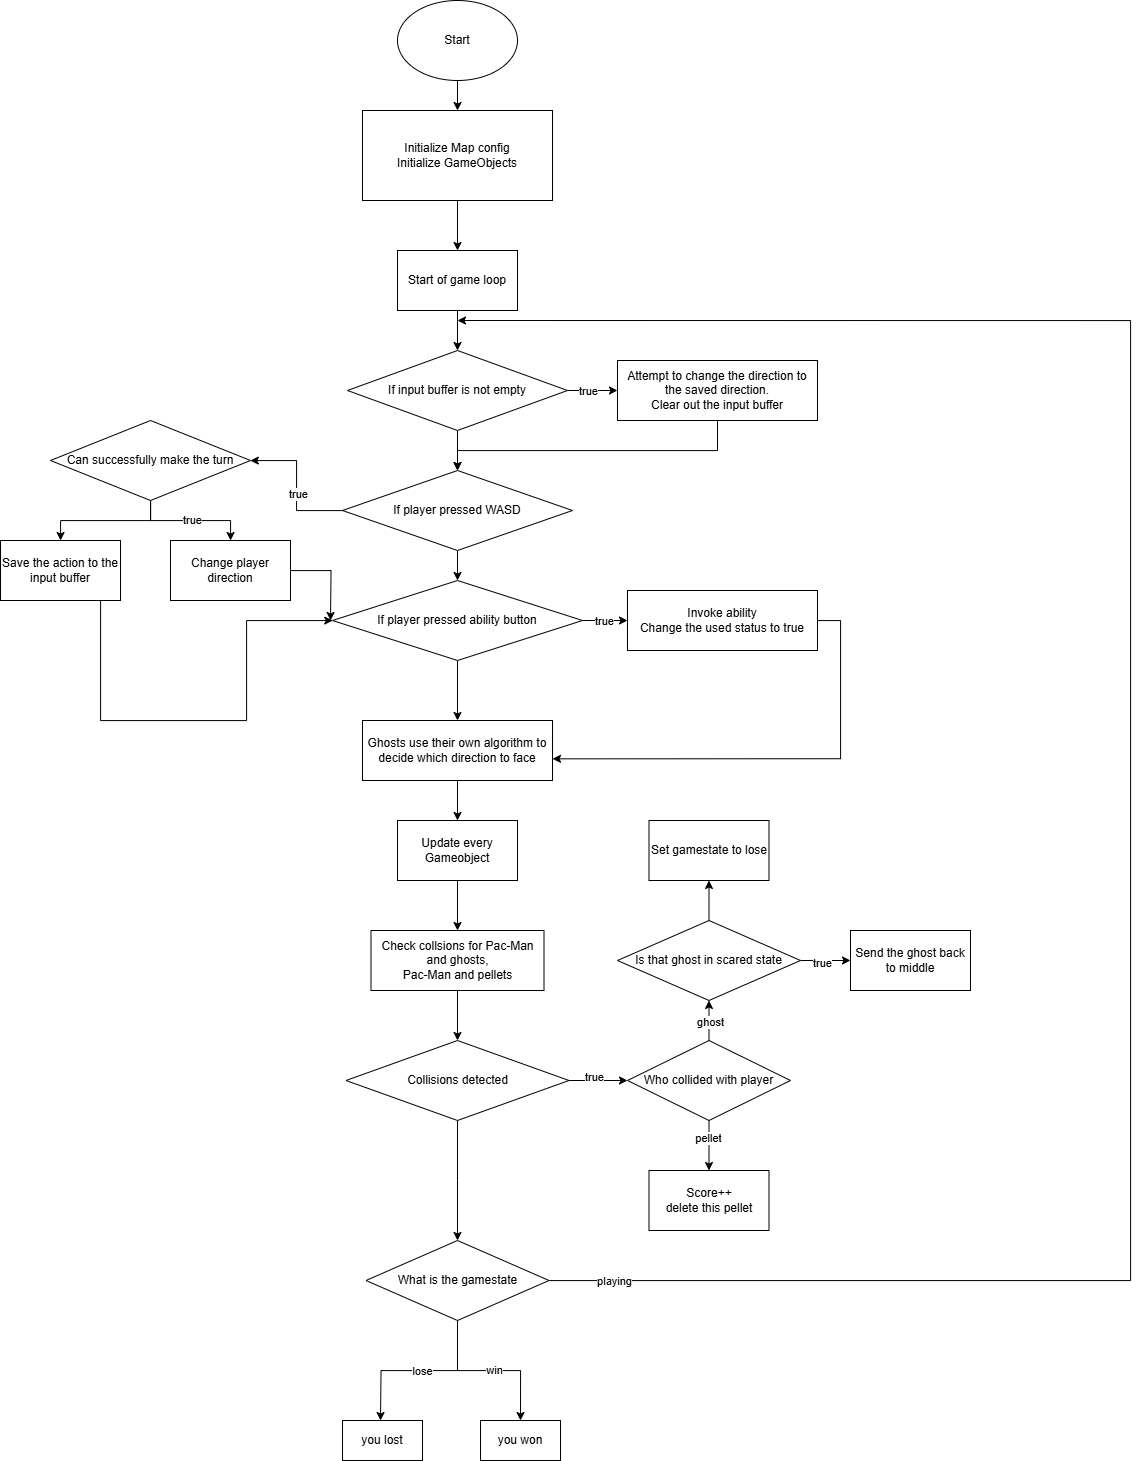

The diagram above was exported from draw.io. Its source (the exported page's mxGraphModel, read from the mxfile embedded in the PNG):
<mxGraphModel dx="1603" dy="865" grid="1" gridSize="10" guides="1" tooltips="1" connect="1" arrows="1" fold="1" page="1" pageScale="1" pageWidth="1169" pageHeight="1654" math="0" shadow="0">
  <root>
    <mxCell id="WIyWlLk6GJQsqaUBKTNV-0" />
    <mxCell id="WIyWlLk6GJQsqaUBKTNV-1" parent="WIyWlLk6GJQsqaUBKTNV-0" />
    <mxCell id="uU87BSsfDNWwnm4F1Cn0-13" value="" style="edgeStyle=orthogonalEdgeStyle;rounded=0;orthogonalLoop=1;jettySize=auto;html=1;" edge="1" parent="WIyWlLk6GJQsqaUBKTNV-1" source="uU87BSsfDNWwnm4F1Cn0-0" target="uU87BSsfDNWwnm4F1Cn0-2">
      <mxGeometry relative="1" as="geometry" />
    </mxCell>
    <mxCell id="uU87BSsfDNWwnm4F1Cn0-0" value="Start" style="ellipse;whiteSpace=wrap;html=1;" vertex="1" parent="WIyWlLk6GJQsqaUBKTNV-1">
      <mxGeometry x="407" y="60" width="120" height="80" as="geometry" />
    </mxCell>
    <mxCell id="uU87BSsfDNWwnm4F1Cn0-14" value="" style="edgeStyle=orthogonalEdgeStyle;rounded=0;orthogonalLoop=1;jettySize=auto;html=1;" edge="1" parent="WIyWlLk6GJQsqaUBKTNV-1" source="uU87BSsfDNWwnm4F1Cn0-2" target="uU87BSsfDNWwnm4F1Cn0-3">
      <mxGeometry relative="1" as="geometry" />
    </mxCell>
    <mxCell id="uU87BSsfDNWwnm4F1Cn0-2" value="Initialize Map config&lt;div&gt;Initialize GameObjects&lt;/div&gt;" style="rounded=0;whiteSpace=wrap;html=1;" vertex="1" parent="WIyWlLk6GJQsqaUBKTNV-1">
      <mxGeometry x="372" y="170" width="190" height="90" as="geometry" />
    </mxCell>
    <mxCell id="uU87BSsfDNWwnm4F1Cn0-15" value="" style="edgeStyle=orthogonalEdgeStyle;rounded=0;orthogonalLoop=1;jettySize=auto;html=1;" edge="1" parent="WIyWlLk6GJQsqaUBKTNV-1" source="uU87BSsfDNWwnm4F1Cn0-3" target="uU87BSsfDNWwnm4F1Cn0-4">
      <mxGeometry relative="1" as="geometry" />
    </mxCell>
    <mxCell id="uU87BSsfDNWwnm4F1Cn0-3" value="Start of game loop" style="rounded=0;whiteSpace=wrap;html=1;" vertex="1" parent="WIyWlLk6GJQsqaUBKTNV-1">
      <mxGeometry x="407" y="310" width="120" height="60" as="geometry" />
    </mxCell>
    <mxCell id="uU87BSsfDNWwnm4F1Cn0-16" value="" style="edgeStyle=orthogonalEdgeStyle;rounded=0;orthogonalLoop=1;jettySize=auto;html=1;" edge="1" parent="WIyWlLk6GJQsqaUBKTNV-1" source="uU87BSsfDNWwnm4F1Cn0-4" target="uU87BSsfDNWwnm4F1Cn0-8">
      <mxGeometry relative="1" as="geometry" />
    </mxCell>
    <mxCell id="uU87BSsfDNWwnm4F1Cn0-42" value="true" style="edgeLabel;html=1;align=center;verticalAlign=middle;resizable=0;points=[];" vertex="1" connectable="0" parent="uU87BSsfDNWwnm4F1Cn0-16">
      <mxGeometry x="-0.1368" relative="1" as="geometry">
        <mxPoint x="-1" as="offset" />
      </mxGeometry>
    </mxCell>
    <mxCell id="uU87BSsfDNWwnm4F1Cn0-17" value="" style="edgeStyle=orthogonalEdgeStyle;rounded=0;orthogonalLoop=1;jettySize=auto;html=1;" edge="1" parent="WIyWlLk6GJQsqaUBKTNV-1" source="uU87BSsfDNWwnm4F1Cn0-4" target="uU87BSsfDNWwnm4F1Cn0-9">
      <mxGeometry relative="1" as="geometry" />
    </mxCell>
    <mxCell id="uU87BSsfDNWwnm4F1Cn0-4" value="If input buffer is not empty" style="rhombus;whiteSpace=wrap;html=1;" vertex="1" parent="WIyWlLk6GJQsqaUBKTNV-1">
      <mxGeometry x="357" y="410" width="220" height="80" as="geometry" />
    </mxCell>
    <mxCell id="uU87BSsfDNWwnm4F1Cn0-37" style="edgeStyle=orthogonalEdgeStyle;rounded=0;orthogonalLoop=1;jettySize=auto;html=1;entryX=0.5;entryY=0;entryDx=0;entryDy=0;" edge="1" parent="WIyWlLk6GJQsqaUBKTNV-1" source="uU87BSsfDNWwnm4F1Cn0-8" target="uU87BSsfDNWwnm4F1Cn0-9">
      <mxGeometry relative="1" as="geometry">
        <Array as="points">
          <mxPoint x="727" y="510" />
          <mxPoint x="467" y="510" />
        </Array>
      </mxGeometry>
    </mxCell>
    <mxCell id="uU87BSsfDNWwnm4F1Cn0-8" value="Attempt to change the direction to the saved direction.&lt;div&gt;Clear out the input buffer&lt;/div&gt;" style="rounded=0;whiteSpace=wrap;html=1;" vertex="1" parent="WIyWlLk6GJQsqaUBKTNV-1">
      <mxGeometry x="627" y="420" width="200" height="60" as="geometry" />
    </mxCell>
    <mxCell id="uU87BSsfDNWwnm4F1Cn0-18" value="" style="edgeStyle=orthogonalEdgeStyle;rounded=0;orthogonalLoop=1;jettySize=auto;html=1;" edge="1" parent="WIyWlLk6GJQsqaUBKTNV-1" source="uU87BSsfDNWwnm4F1Cn0-9" target="uU87BSsfDNWwnm4F1Cn0-10">
      <mxGeometry relative="1" as="geometry" />
    </mxCell>
    <mxCell id="uU87BSsfDNWwnm4F1Cn0-43" value="true" style="edgeLabel;html=1;align=center;verticalAlign=middle;resizable=0;points=[];" vertex="1" connectable="0" parent="uU87BSsfDNWwnm4F1Cn0-18">
      <mxGeometry x="-0.1112" y="-1" relative="1" as="geometry">
        <mxPoint as="offset" />
      </mxGeometry>
    </mxCell>
    <mxCell id="uU87BSsfDNWwnm4F1Cn0-24" value="" style="edgeStyle=orthogonalEdgeStyle;rounded=0;orthogonalLoop=1;jettySize=auto;html=1;" edge="1" parent="WIyWlLk6GJQsqaUBKTNV-1" source="uU87BSsfDNWwnm4F1Cn0-9" target="uU87BSsfDNWwnm4F1Cn0-21">
      <mxGeometry relative="1" as="geometry" />
    </mxCell>
    <mxCell id="uU87BSsfDNWwnm4F1Cn0-9" value="If player pressed WASD" style="rhombus;whiteSpace=wrap;html=1;" vertex="1" parent="WIyWlLk6GJQsqaUBKTNV-1">
      <mxGeometry x="352" y="530" width="230" height="80" as="geometry" />
    </mxCell>
    <mxCell id="uU87BSsfDNWwnm4F1Cn0-19" value="" style="edgeStyle=orthogonalEdgeStyle;rounded=0;orthogonalLoop=1;jettySize=auto;html=1;" edge="1" parent="WIyWlLk6GJQsqaUBKTNV-1" source="uU87BSsfDNWwnm4F1Cn0-10" target="uU87BSsfDNWwnm4F1Cn0-11">
      <mxGeometry relative="1" as="geometry" />
    </mxCell>
    <mxCell id="uU87BSsfDNWwnm4F1Cn0-41" value="true" style="edgeLabel;html=1;align=center;verticalAlign=middle;resizable=0;points=[];" vertex="1" connectable="0" parent="uU87BSsfDNWwnm4F1Cn0-19">
      <mxGeometry x="0.03" y="1" relative="1" as="geometry">
        <mxPoint as="offset" />
      </mxGeometry>
    </mxCell>
    <mxCell id="uU87BSsfDNWwnm4F1Cn0-20" value="" style="edgeStyle=orthogonalEdgeStyle;rounded=0;orthogonalLoop=1;jettySize=auto;html=1;" edge="1" parent="WIyWlLk6GJQsqaUBKTNV-1" source="uU87BSsfDNWwnm4F1Cn0-10" target="uU87BSsfDNWwnm4F1Cn0-12">
      <mxGeometry relative="1" as="geometry" />
    </mxCell>
    <mxCell id="uU87BSsfDNWwnm4F1Cn0-10" value="Can successfully make the turn" style="rhombus;whiteSpace=wrap;html=1;" vertex="1" parent="WIyWlLk6GJQsqaUBKTNV-1">
      <mxGeometry x="60" y="480" width="200" height="80" as="geometry" />
    </mxCell>
    <mxCell id="uU87BSsfDNWwnm4F1Cn0-36" style="edgeStyle=orthogonalEdgeStyle;rounded=0;orthogonalLoop=1;jettySize=auto;html=1;" edge="1" parent="WIyWlLk6GJQsqaUBKTNV-1" source="uU87BSsfDNWwnm4F1Cn0-11">
      <mxGeometry relative="1" as="geometry">
        <mxPoint x="340" y="680" as="targetPoint" />
      </mxGeometry>
    </mxCell>
    <mxCell id="uU87BSsfDNWwnm4F1Cn0-11" value="Change player direction" style="rounded=0;whiteSpace=wrap;html=1;" vertex="1" parent="WIyWlLk6GJQsqaUBKTNV-1">
      <mxGeometry x="180" y="600" width="120" height="60" as="geometry" />
    </mxCell>
    <mxCell id="uU87BSsfDNWwnm4F1Cn0-35" style="edgeStyle=orthogonalEdgeStyle;rounded=0;orthogonalLoop=1;jettySize=auto;html=1;" edge="1" parent="WIyWlLk6GJQsqaUBKTNV-1" source="uU87BSsfDNWwnm4F1Cn0-12" target="uU87BSsfDNWwnm4F1Cn0-21">
      <mxGeometry relative="1" as="geometry">
        <Array as="points">
          <mxPoint x="110" y="780" />
          <mxPoint x="256" y="780" />
          <mxPoint x="256" y="680" />
        </Array>
      </mxGeometry>
    </mxCell>
    <mxCell id="uU87BSsfDNWwnm4F1Cn0-12" value="Save the action to the input buffer" style="rounded=0;whiteSpace=wrap;html=1;" vertex="1" parent="WIyWlLk6GJQsqaUBKTNV-1">
      <mxGeometry x="10" y="600" width="120" height="60" as="geometry" />
    </mxCell>
    <mxCell id="uU87BSsfDNWwnm4F1Cn0-23" value="" style="edgeStyle=orthogonalEdgeStyle;rounded=0;orthogonalLoop=1;jettySize=auto;html=1;" edge="1" parent="WIyWlLk6GJQsqaUBKTNV-1" source="uU87BSsfDNWwnm4F1Cn0-21" target="uU87BSsfDNWwnm4F1Cn0-22">
      <mxGeometry relative="1" as="geometry" />
    </mxCell>
    <mxCell id="uU87BSsfDNWwnm4F1Cn0-44" value="true" style="edgeLabel;html=1;align=center;verticalAlign=middle;resizable=0;points=[];" vertex="1" connectable="0" parent="uU87BSsfDNWwnm4F1Cn0-23">
      <mxGeometry x="-0.0526" relative="1" as="geometry">
        <mxPoint as="offset" />
      </mxGeometry>
    </mxCell>
    <mxCell id="uU87BSsfDNWwnm4F1Cn0-38" value="" style="edgeStyle=orthogonalEdgeStyle;rounded=0;orthogonalLoop=1;jettySize=auto;html=1;" edge="1" parent="WIyWlLk6GJQsqaUBKTNV-1" source="uU87BSsfDNWwnm4F1Cn0-21" target="uU87BSsfDNWwnm4F1Cn0-25">
      <mxGeometry relative="1" as="geometry" />
    </mxCell>
    <mxCell id="uU87BSsfDNWwnm4F1Cn0-21" value="If player pressed ability button" style="rhombus;whiteSpace=wrap;html=1;" vertex="1" parent="WIyWlLk6GJQsqaUBKTNV-1">
      <mxGeometry x="342" y="640" width="250" height="80" as="geometry" />
    </mxCell>
    <mxCell id="uU87BSsfDNWwnm4F1Cn0-22" value="Invoke ability&lt;div&gt;Change the used status to true&lt;/div&gt;" style="rounded=0;whiteSpace=wrap;html=1;" vertex="1" parent="WIyWlLk6GJQsqaUBKTNV-1">
      <mxGeometry x="637" y="650" width="190" height="60" as="geometry" />
    </mxCell>
    <mxCell id="uU87BSsfDNWwnm4F1Cn0-61" style="edgeStyle=orthogonalEdgeStyle;rounded=0;orthogonalLoop=1;jettySize=auto;html=1;entryX=0.5;entryY=0;entryDx=0;entryDy=0;" edge="1" parent="WIyWlLk6GJQsqaUBKTNV-1" source="uU87BSsfDNWwnm4F1Cn0-25" target="uU87BSsfDNWwnm4F1Cn0-39">
      <mxGeometry relative="1" as="geometry" />
    </mxCell>
    <mxCell id="uU87BSsfDNWwnm4F1Cn0-25" value="Ghosts use their own algorithm to decide which direction to face" style="rounded=0;whiteSpace=wrap;html=1;" vertex="1" parent="WIyWlLk6GJQsqaUBKTNV-1">
      <mxGeometry x="372" y="780" width="190" height="60" as="geometry" />
    </mxCell>
    <mxCell id="uU87BSsfDNWwnm4F1Cn0-62" style="edgeStyle=orthogonalEdgeStyle;rounded=0;orthogonalLoop=1;jettySize=auto;html=1;entryX=0.5;entryY=0;entryDx=0;entryDy=0;" edge="1" parent="WIyWlLk6GJQsqaUBKTNV-1" source="uU87BSsfDNWwnm4F1Cn0-39" target="uU87BSsfDNWwnm4F1Cn0-40">
      <mxGeometry relative="1" as="geometry" />
    </mxCell>
    <mxCell id="uU87BSsfDNWwnm4F1Cn0-39" value="Update every Gameobject" style="rounded=0;whiteSpace=wrap;html=1;" vertex="1" parent="WIyWlLk6GJQsqaUBKTNV-1">
      <mxGeometry x="407" y="880" width="120" height="60" as="geometry" />
    </mxCell>
    <mxCell id="uU87BSsfDNWwnm4F1Cn0-63" style="edgeStyle=orthogonalEdgeStyle;rounded=0;orthogonalLoop=1;jettySize=auto;html=1;entryX=0.5;entryY=0;entryDx=0;entryDy=0;" edge="1" parent="WIyWlLk6GJQsqaUBKTNV-1" source="uU87BSsfDNWwnm4F1Cn0-40" target="uU87BSsfDNWwnm4F1Cn0-46">
      <mxGeometry relative="1" as="geometry" />
    </mxCell>
    <mxCell id="uU87BSsfDNWwnm4F1Cn0-40" value="Check collsions for Pac-Man and ghosts,&lt;div&gt;Pac-Man and pellets&lt;/div&gt;" style="rounded=0;whiteSpace=wrap;html=1;" vertex="1" parent="WIyWlLk6GJQsqaUBKTNV-1">
      <mxGeometry x="380.5" y="990" width="173" height="60" as="geometry" />
    </mxCell>
    <mxCell id="uU87BSsfDNWwnm4F1Cn0-45" style="edgeStyle=orthogonalEdgeStyle;rounded=0;orthogonalLoop=1;jettySize=auto;html=1;entryX=1;entryY=0.639;entryDx=0;entryDy=0;entryPerimeter=0;" edge="1" parent="WIyWlLk6GJQsqaUBKTNV-1" source="uU87BSsfDNWwnm4F1Cn0-22" target="uU87BSsfDNWwnm4F1Cn0-25">
      <mxGeometry relative="1" as="geometry">
        <Array as="points">
          <mxPoint x="850" y="680" />
          <mxPoint x="850" y="818" />
        </Array>
      </mxGeometry>
    </mxCell>
    <mxCell id="uU87BSsfDNWwnm4F1Cn0-48" style="edgeStyle=orthogonalEdgeStyle;rounded=0;orthogonalLoop=1;jettySize=auto;html=1;exitX=1;exitY=0.5;exitDx=0;exitDy=0;entryX=0;entryY=0.5;entryDx=0;entryDy=0;" edge="1" parent="WIyWlLk6GJQsqaUBKTNV-1" source="uU87BSsfDNWwnm4F1Cn0-46" target="uU87BSsfDNWwnm4F1Cn0-47">
      <mxGeometry relative="1" as="geometry" />
    </mxCell>
    <mxCell id="uU87BSsfDNWwnm4F1Cn0-64" value="true" style="edgeLabel;html=1;align=center;verticalAlign=middle;resizable=0;points=[];" vertex="1" connectable="0" parent="uU87BSsfDNWwnm4F1Cn0-48">
      <mxGeometry x="-0.1336" y="4" relative="1" as="geometry">
        <mxPoint as="offset" />
      </mxGeometry>
    </mxCell>
    <mxCell id="uU87BSsfDNWwnm4F1Cn0-65" style="edgeStyle=orthogonalEdgeStyle;rounded=0;orthogonalLoop=1;jettySize=auto;html=1;" edge="1" parent="WIyWlLk6GJQsqaUBKTNV-1" source="uU87BSsfDNWwnm4F1Cn0-46">
      <mxGeometry relative="1" as="geometry">
        <mxPoint x="467" y="1300" as="targetPoint" />
      </mxGeometry>
    </mxCell>
    <mxCell id="uU87BSsfDNWwnm4F1Cn0-46" value="Collisions detected" style="rhombus;whiteSpace=wrap;html=1;" vertex="1" parent="WIyWlLk6GJQsqaUBKTNV-1">
      <mxGeometry x="355.5" y="1100" width="223" height="80" as="geometry" />
    </mxCell>
    <mxCell id="uU87BSsfDNWwnm4F1Cn0-56" style="edgeStyle=orthogonalEdgeStyle;rounded=0;orthogonalLoop=1;jettySize=auto;html=1;exitX=0.5;exitY=0;exitDx=0;exitDy=0;" edge="1" parent="WIyWlLk6GJQsqaUBKTNV-1" source="uU87BSsfDNWwnm4F1Cn0-47" target="uU87BSsfDNWwnm4F1Cn0-50">
      <mxGeometry relative="1" as="geometry" />
    </mxCell>
    <mxCell id="uU87BSsfDNWwnm4F1Cn0-57" value="ghost" style="edgeLabel;html=1;align=center;verticalAlign=middle;resizable=0;points=[];" vertex="1" connectable="0" parent="uU87BSsfDNWwnm4F1Cn0-56">
      <mxGeometry x="-0.0632" y="-1" relative="1" as="geometry">
        <mxPoint as="offset" />
      </mxGeometry>
    </mxCell>
    <mxCell id="uU87BSsfDNWwnm4F1Cn0-59" style="edgeStyle=orthogonalEdgeStyle;rounded=0;orthogonalLoop=1;jettySize=auto;html=1;exitX=0.5;exitY=1;exitDx=0;exitDy=0;entryX=0.5;entryY=0;entryDx=0;entryDy=0;" edge="1" parent="WIyWlLk6GJQsqaUBKTNV-1" source="uU87BSsfDNWwnm4F1Cn0-47" target="uU87BSsfDNWwnm4F1Cn0-58">
      <mxGeometry relative="1" as="geometry" />
    </mxCell>
    <mxCell id="uU87BSsfDNWwnm4F1Cn0-60" value="pellet" style="edgeLabel;html=1;align=center;verticalAlign=middle;resizable=0;points=[];" vertex="1" connectable="0" parent="uU87BSsfDNWwnm4F1Cn0-59">
      <mxGeometry x="-0.3179" y="-1" relative="1" as="geometry">
        <mxPoint as="offset" />
      </mxGeometry>
    </mxCell>
    <mxCell id="uU87BSsfDNWwnm4F1Cn0-47" value="Who collided with player" style="rhombus;whiteSpace=wrap;html=1;" vertex="1" parent="WIyWlLk6GJQsqaUBKTNV-1">
      <mxGeometry x="637" y="1100" width="163" height="80" as="geometry" />
    </mxCell>
    <mxCell id="uU87BSsfDNWwnm4F1Cn0-49" value="Set gamestate to lose" style="rounded=0;whiteSpace=wrap;html=1;" vertex="1" parent="WIyWlLk6GJQsqaUBKTNV-1">
      <mxGeometry x="658.5" y="880" width="120" height="60" as="geometry" />
    </mxCell>
    <mxCell id="uU87BSsfDNWwnm4F1Cn0-52" style="edgeStyle=orthogonalEdgeStyle;rounded=0;orthogonalLoop=1;jettySize=auto;html=1;entryX=0;entryY=0.5;entryDx=0;entryDy=0;" edge="1" parent="WIyWlLk6GJQsqaUBKTNV-1" source="uU87BSsfDNWwnm4F1Cn0-50" target="uU87BSsfDNWwnm4F1Cn0-51">
      <mxGeometry relative="1" as="geometry" />
    </mxCell>
    <mxCell id="uU87BSsfDNWwnm4F1Cn0-53" value="true" style="edgeLabel;html=1;align=center;verticalAlign=middle;resizable=0;points=[];" vertex="1" connectable="0" parent="uU87BSsfDNWwnm4F1Cn0-52">
      <mxGeometry x="-0.1095" y="-2" relative="1" as="geometry">
        <mxPoint as="offset" />
      </mxGeometry>
    </mxCell>
    <mxCell id="uU87BSsfDNWwnm4F1Cn0-54" style="edgeStyle=orthogonalEdgeStyle;rounded=0;orthogonalLoop=1;jettySize=auto;html=1;exitX=0.5;exitY=0;exitDx=0;exitDy=0;entryX=0.5;entryY=1;entryDx=0;entryDy=0;" edge="1" parent="WIyWlLk6GJQsqaUBKTNV-1" source="uU87BSsfDNWwnm4F1Cn0-50" target="uU87BSsfDNWwnm4F1Cn0-49">
      <mxGeometry relative="1" as="geometry" />
    </mxCell>
    <mxCell id="uU87BSsfDNWwnm4F1Cn0-50" value="Is that ghost in scared state" style="rhombus;whiteSpace=wrap;html=1;" vertex="1" parent="WIyWlLk6GJQsqaUBKTNV-1">
      <mxGeometry x="627" y="980" width="183" height="80" as="geometry" />
    </mxCell>
    <mxCell id="uU87BSsfDNWwnm4F1Cn0-51" value="Send the ghost back to middle" style="rounded=0;whiteSpace=wrap;html=1;" vertex="1" parent="WIyWlLk6GJQsqaUBKTNV-1">
      <mxGeometry x="860" y="990" width="120" height="60" as="geometry" />
    </mxCell>
    <mxCell id="uU87BSsfDNWwnm4F1Cn0-58" value="Score++&lt;div&gt;delete this pellet&lt;/div&gt;" style="rounded=0;whiteSpace=wrap;html=1;" vertex="1" parent="WIyWlLk6GJQsqaUBKTNV-1">
      <mxGeometry x="658.5" y="1230" width="120" height="60" as="geometry" />
    </mxCell>
    <mxCell id="uU87BSsfDNWwnm4F1Cn0-67" style="edgeStyle=orthogonalEdgeStyle;rounded=0;orthogonalLoop=1;jettySize=auto;html=1;" edge="1" parent="WIyWlLk6GJQsqaUBKTNV-1" source="uU87BSsfDNWwnm4F1Cn0-66">
      <mxGeometry relative="1" as="geometry">
        <mxPoint x="390" y="1480" as="targetPoint" />
      </mxGeometry>
    </mxCell>
    <mxCell id="uU87BSsfDNWwnm4F1Cn0-68" value="lose" style="edgeLabel;html=1;align=center;verticalAlign=middle;resizable=0;points=[];" vertex="1" connectable="0" parent="uU87BSsfDNWwnm4F1Cn0-67">
      <mxGeometry x="-0.1581" y="3" relative="1" as="geometry">
        <mxPoint x="-12" y="-3" as="offset" />
      </mxGeometry>
    </mxCell>
    <mxCell id="uU87BSsfDNWwnm4F1Cn0-69" style="edgeStyle=orthogonalEdgeStyle;rounded=0;orthogonalLoop=1;jettySize=auto;html=1;entryX=0.5;entryY=0;entryDx=0;entryDy=0;" edge="1" parent="WIyWlLk6GJQsqaUBKTNV-1" source="uU87BSsfDNWwnm4F1Cn0-66" target="uU87BSsfDNWwnm4F1Cn0-72">
      <mxGeometry relative="1" as="geometry">
        <mxPoint x="540" y="1490" as="targetPoint" />
        <Array as="points">
          <mxPoint x="467" y="1430" />
          <mxPoint x="530" y="1430" />
        </Array>
      </mxGeometry>
    </mxCell>
    <mxCell id="uU87BSsfDNWwnm4F1Cn0-70" value="win" style="edgeLabel;html=1;align=center;verticalAlign=middle;resizable=0;points=[];" vertex="1" connectable="0" parent="uU87BSsfDNWwnm4F1Cn0-69">
      <mxGeometry x="0.0476" y="1" relative="1" as="geometry">
        <mxPoint as="offset" />
      </mxGeometry>
    </mxCell>
    <mxCell id="uU87BSsfDNWwnm4F1Cn0-73" style="edgeStyle=orthogonalEdgeStyle;rounded=0;orthogonalLoop=1;jettySize=auto;html=1;" edge="1" parent="WIyWlLk6GJQsqaUBKTNV-1" source="uU87BSsfDNWwnm4F1Cn0-66">
      <mxGeometry relative="1" as="geometry">
        <mxPoint x="467" y="380" as="targetPoint" />
        <Array as="points">
          <mxPoint x="1140" y="1340" />
          <mxPoint x="1140" y="380" />
        </Array>
      </mxGeometry>
    </mxCell>
    <mxCell id="uU87BSsfDNWwnm4F1Cn0-74" value="playing" style="edgeLabel;html=1;align=center;verticalAlign=middle;resizable=0;points=[];" vertex="1" connectable="0" parent="uU87BSsfDNWwnm4F1Cn0-73">
      <mxGeometry x="-0.9415" relative="1" as="geometry">
        <mxPoint as="offset" />
      </mxGeometry>
    </mxCell>
    <mxCell id="uU87BSsfDNWwnm4F1Cn0-66" value="What is the gamestate" style="rhombus;whiteSpace=wrap;html=1;" vertex="1" parent="WIyWlLk6GJQsqaUBKTNV-1">
      <mxGeometry x="375.5" y="1300" width="183" height="80" as="geometry" />
    </mxCell>
    <mxCell id="uU87BSsfDNWwnm4F1Cn0-71" value="you lost" style="rounded=0;whiteSpace=wrap;html=1;" vertex="1" parent="WIyWlLk6GJQsqaUBKTNV-1">
      <mxGeometry x="352" y="1480" width="80" height="40" as="geometry" />
    </mxCell>
    <mxCell id="uU87BSsfDNWwnm4F1Cn0-72" value="you won" style="rounded=0;whiteSpace=wrap;html=1;" vertex="1" parent="WIyWlLk6GJQsqaUBKTNV-1">
      <mxGeometry x="490" y="1480" width="80" height="40" as="geometry" />
    </mxCell>
  </root>
</mxGraphModel>